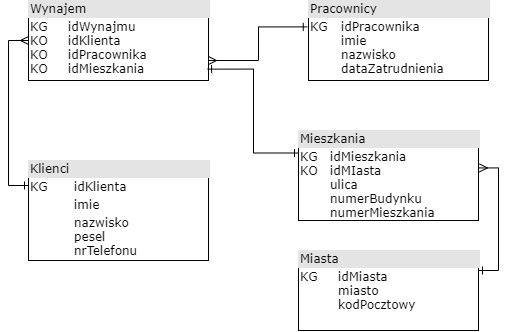

The diagram above was exported from draw.io. Its source (the exported page's mxGraphModel, read from the mxfile embedded in the PNG):
<mxGraphModel dx="1543" dy="833" grid="1" gridSize="10" guides="1" tooltips="1" connect="1" arrows="1" fold="1" page="1" pageScale="1" pageWidth="1100" pageHeight="850" background="#ffffff" math="0" shadow="0">
  <root>
    <mxCell id="0" />
    <mxCell id="1" parent="0" />
    <mxCell id="8x7pGUIRiRILn7a4I32W-9" style="edgeStyle=orthogonalEdgeStyle;rounded=0;orthogonalLoop=1;jettySize=auto;html=1;exitX=0;exitY=0.25;exitDx=0;exitDy=0;entryX=0;entryY=0.5;entryDx=0;entryDy=0;startArrow=ERone;startFill=0;endArrow=ERmany;endFill=0;" edge="1" parent="1" source="2ed32ef02a7f4228-1" target="8x7pGUIRiRILn7a4I32W-5">
      <mxGeometry relative="1" as="geometry" />
    </mxCell>
    <mxCell id="2ed32ef02a7f4228-1" value="&lt;div style=&quot;box-sizing: border-box ; width: 100% ; background: #e4e4e4 ; padding: 2px&quot;&gt;Klienci&lt;/div&gt;&lt;table style=&quot;width: 100% ; font-size: 1em&quot; cellpadding=&quot;2&quot; cellspacing=&quot;0&quot;&gt;&lt;tbody&gt;&lt;tr&gt;&lt;td&gt;KG&lt;/td&gt;&lt;td&gt;idKlienta&lt;/td&gt;&lt;/tr&gt;&lt;tr&gt;&lt;td&gt;&lt;br&gt;&lt;/td&gt;&lt;td&gt;imie&lt;/td&gt;&lt;/tr&gt;&lt;tr&gt;&lt;td&gt;&lt;/td&gt;&lt;td&gt;nazwisko&lt;br&gt;pesel&lt;br&gt;nrTelefonu&lt;/td&gt;&lt;/tr&gt;&lt;/tbody&gt;&lt;/table&gt;" style="verticalAlign=top;align=left;overflow=fill;html=1;rounded=0;shadow=0;comic=0;labelBackgroundColor=none;strokeWidth=1;fontFamily=Verdana;fontSize=12" parent="1" vertex="1">
      <mxGeometry x="190" y="220" width="180" height="100" as="geometry" />
    </mxCell>
    <mxCell id="8x7pGUIRiRILn7a4I32W-13" style="edgeStyle=orthogonalEdgeStyle;rounded=0;orthogonalLoop=1;jettySize=auto;html=1;exitX=1;exitY=0.75;exitDx=0;exitDy=0;entryX=-0.007;entryY=0.33;entryDx=0;entryDy=0;entryPerimeter=0;endArrow=ERone;endFill=0;startArrow=ERmany;startFill=0;" edge="1" parent="1" source="8x7pGUIRiRILn7a4I32W-5" target="8x7pGUIRiRILn7a4I32W-6">
      <mxGeometry relative="1" as="geometry" />
    </mxCell>
    <mxCell id="8x7pGUIRiRILn7a4I32W-5" value="&lt;div style=&quot;box-sizing: border-box ; width: 100% ; background: #e4e4e4 ; padding: 2px&quot;&gt;Wynajem&lt;/div&gt;&lt;table style=&quot;width: 100% ; font-size: 1em&quot; cellpadding=&quot;2&quot; cellspacing=&quot;0&quot;&gt;&lt;tbody&gt;&lt;tr&gt;&lt;td&gt;KG&lt;br&gt;KO&lt;br&gt;KO&lt;br&gt;KO&lt;br&gt;&lt;br&gt;&lt;/td&gt;&lt;td&gt;idWynajmu&lt;br&gt;idKlienta&lt;br&gt;idPracownika&lt;br&gt;idMieszkania&lt;br&gt;&lt;br&gt;&lt;/td&gt;&lt;/tr&gt;&lt;/tbody&gt;&lt;/table&gt;" style="verticalAlign=top;align=left;overflow=fill;html=1;rounded=0;shadow=0;comic=0;labelBackgroundColor=none;strokeWidth=1;fontFamily=Verdana;fontSize=12" vertex="1" parent="1">
      <mxGeometry x="190" y="60" width="180" height="80" as="geometry" />
    </mxCell>
    <mxCell id="8x7pGUIRiRILn7a4I32W-6" value="&lt;div style=&quot;box-sizing: border-box ; width: 100% ; background: #e4e4e4 ; padding: 2px&quot;&gt;Pracownicy&lt;/div&gt;&lt;table style=&quot;width: 100% ; font-size: 1em&quot; cellpadding=&quot;2&quot; cellspacing=&quot;0&quot;&gt;&lt;tbody&gt;&lt;tr&gt;&lt;td&gt;KG&lt;br&gt;&lt;br&gt;&lt;br&gt;&lt;br&gt;&lt;br&gt;&lt;/td&gt;&lt;td&gt;idPracownika&lt;br&gt;imie&lt;br&gt;nazwisko&lt;br&gt;dataZatrudnienia&lt;br&gt;&lt;br&gt;&lt;/td&gt;&lt;/tr&gt;&lt;/tbody&gt;&lt;/table&gt;" style="verticalAlign=top;align=left;overflow=fill;html=1;rounded=0;shadow=0;comic=0;labelBackgroundColor=none;strokeWidth=1;fontFamily=Verdana;fontSize=12" vertex="1" parent="1">
      <mxGeometry x="470" y="60" width="180" height="80" as="geometry" />
    </mxCell>
    <mxCell id="8x7pGUIRiRILn7a4I32W-11" style="edgeStyle=orthogonalEdgeStyle;rounded=0;orthogonalLoop=1;jettySize=auto;html=1;exitX=0;exitY=0.25;exitDx=0;exitDy=0;entryX=0.995;entryY=0.858;entryDx=0;entryDy=0;entryPerimeter=0;startArrow=ERone;startFill=0;endArrow=ERone;endFill=0;" edge="1" parent="1" source="8x7pGUIRiRILn7a4I32W-7" target="8x7pGUIRiRILn7a4I32W-5">
      <mxGeometry relative="1" as="geometry" />
    </mxCell>
    <mxCell id="8x7pGUIRiRILn7a4I32W-7" value="&lt;div style=&quot;box-sizing: border-box ; width: 100% ; background: #e4e4e4 ; padding: 2px&quot;&gt;Mieszkania&lt;/div&gt;&lt;table style=&quot;width: 100% ; font-size: 1em&quot; cellpadding=&quot;2&quot; cellspacing=&quot;0&quot;&gt;&lt;tbody&gt;&lt;tr&gt;&lt;td&gt;KG&lt;br&gt;KO&lt;br&gt;&lt;br&gt;&lt;br&gt;&lt;br&gt;&lt;br&gt;&lt;/td&gt;&lt;td&gt;idMieszkania&lt;br&gt;idMIasta&lt;br&gt;ulica&lt;br&gt;numerBudynku&lt;br&gt;numerMieszkania&lt;br&gt;&lt;br&gt;&lt;/td&gt;&lt;/tr&gt;&lt;/tbody&gt;&lt;/table&gt;" style="verticalAlign=top;align=left;overflow=fill;html=1;rounded=0;shadow=0;comic=0;labelBackgroundColor=none;strokeWidth=1;fontFamily=Verdana;fontSize=12" vertex="1" parent="1">
      <mxGeometry x="460" y="190" width="180" height="90" as="geometry" />
    </mxCell>
    <mxCell id="8x7pGUIRiRILn7a4I32W-12" style="edgeStyle=orthogonalEdgeStyle;rounded=0;orthogonalLoop=1;jettySize=auto;html=1;exitX=1;exitY=0.25;exitDx=0;exitDy=0;entryX=1.005;entryY=0.416;entryDx=0;entryDy=0;entryPerimeter=0;endArrow=ERmany;endFill=0;startArrow=ERone;startFill=0;" edge="1" parent="1" source="8x7pGUIRiRILn7a4I32W-8" target="8x7pGUIRiRILn7a4I32W-7">
      <mxGeometry relative="1" as="geometry" />
    </mxCell>
    <mxCell id="8x7pGUIRiRILn7a4I32W-8" value="&lt;div style=&quot;box-sizing: border-box ; width: 100% ; background: #e4e4e4 ; padding: 2px&quot;&gt;Miasta&lt;/div&gt;&lt;table style=&quot;width: 100% ; font-size: 1em&quot; cellpadding=&quot;2&quot; cellspacing=&quot;0&quot;&gt;&lt;tbody&gt;&lt;tr&gt;&lt;td&gt;KG&lt;br&gt;&lt;br&gt;&lt;br&gt;&lt;br&gt;&lt;/td&gt;&lt;td&gt;idMiasta&lt;br&gt;miasto&lt;br&gt;kodPocztowy&lt;br&gt;&lt;br&gt;&lt;/td&gt;&lt;/tr&gt;&lt;/tbody&gt;&lt;/table&gt;" style="verticalAlign=top;align=left;overflow=fill;html=1;rounded=0;shadow=0;comic=0;labelBackgroundColor=none;strokeWidth=1;fontFamily=Verdana;fontSize=12" vertex="1" parent="1">
      <mxGeometry x="460" y="310" width="180" height="80" as="geometry" />
    </mxCell>
  </root>
</mxGraphModel>